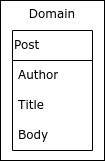

The diagram above was exported from draw.io. Its source (the exported page's mxGraphModel, read from the mxfile embedded in the PNG):
<mxGraphModel dx="1787" dy="1129" grid="1" gridSize="10" guides="1" tooltips="1" connect="1" arrows="1" fold="1" page="1" pageScale="1" pageWidth="827" pageHeight="1169" math="0" shadow="0">
  <root>
    <mxCell id="0" />
    <mxCell id="1" parent="0" />
    <mxCell id="2" value="Domain" style="rounded=0;whiteSpace=wrap;html=1;fillColor=none;fontFamily=Verdana;fontSize=12;align=center;verticalAlign=top;" vertex="1" parent="1">
      <mxGeometry x="350" y="400" width="104" height="160" as="geometry" />
    </mxCell>
    <mxCell id="3" value="Post" style="swimlane;fontStyle=0;childLayout=stackLayout;horizontal=1;startSize=30;horizontalStack=0;resizeParent=1;resizeParentMax=0;resizeLast=0;collapsible=1;marginBottom=0;whiteSpace=wrap;html=1;fillColor=none;fontFamily=Verdana;fontSize=12;align=left;" vertex="1" parent="1">
      <mxGeometry x="362" y="430" width="80" height="120" as="geometry" />
    </mxCell>
    <mxCell id="4" value="Author" style="text;strokeColor=none;fillColor=none;align=left;verticalAlign=middle;spacingLeft=4;spacingRight=4;overflow=hidden;points=[[0,0.5],[1,0.5]];portConstraint=eastwest;rotatable=0;whiteSpace=wrap;html=1;fontFamily=Verdana;fontSize=12;" vertex="1" parent="3">
      <mxGeometry y="30" width="80" height="30" as="geometry" />
    </mxCell>
    <mxCell id="5" value="Title" style="text;strokeColor=none;fillColor=none;align=left;verticalAlign=middle;spacingLeft=4;spacingRight=4;overflow=hidden;points=[[0,0.5],[1,0.5]];portConstraint=eastwest;rotatable=0;whiteSpace=wrap;html=1;fontFamily=Verdana;fontSize=12;" vertex="1" parent="3">
      <mxGeometry y="60" width="80" height="30" as="geometry" />
    </mxCell>
    <mxCell id="6" value="&lt;span style=&quot;font-size: 12px;&quot;&gt;Body&lt;/span&gt;" style="text;strokeColor=none;fillColor=none;align=left;verticalAlign=middle;spacingLeft=4;spacingRight=4;overflow=hidden;points=[[0,0.5],[1,0.5]];portConstraint=eastwest;rotatable=0;whiteSpace=wrap;html=1;fontFamily=Verdana;fontSize=12;" vertex="1" parent="3">
      <mxGeometry y="90" width="80" height="30" as="geometry" />
    </mxCell>
  </root>
</mxGraphModel>